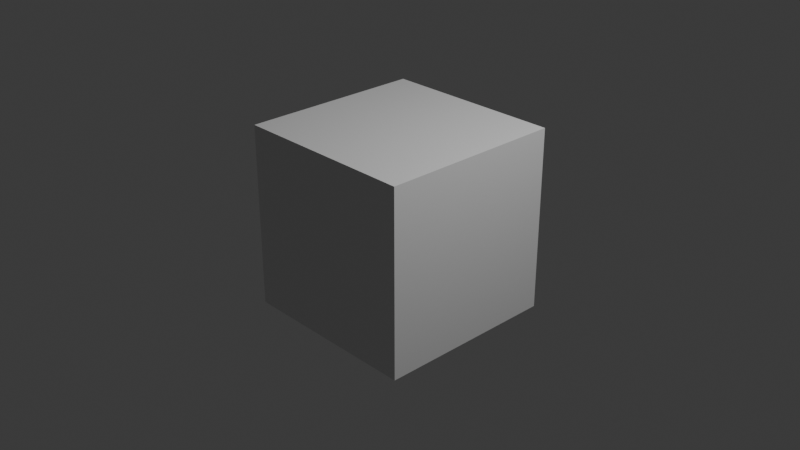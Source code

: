 # Source: ShapeTest.blend  (saved by Blender 4.0.36; exported with 4.5.12 LTS)
import bpy
from mathutils import Matrix  # noqa: F401  (used for matrix-valued properties, if any)

bpy.ops.wm.read_factory_settings(use_empty=True)
scene = bpy.context.scene
scene.name = 'Scene'

# ---- collections
col_collection = bpy.data.collections.new('Collection'); scene.collection.children.link(col_collection)

# ---- materials (node trees are filled in below, after node groups)
mat_material = bpy.data.materials.new('Material')
mat_material.alpha_threshold = 0.0
mat_material.use_transparent_shadow = False
mat_material.roughness = 0.5
mat_material.line_color = (0.0, 0.0, 0.0, 1.0)

# ---- material node trees
mat_material.use_nodes = True; mat_material.node_tree.nodes.clear()
_N = mat_material.node_tree.nodes; _L = mat_material.node_tree.links
n0 = _N.new('ShaderNodeOutputMaterial'); n0.name = 'Material Output'; n0.location = (300, 300)
n1 = _N.new('ShaderNodeBsdfPrincipled'); n1.name = 'Principled BSDF'; n1.location = (10, 300)
n1.inputs[3].default_value = 1.45
_L.new(n1.outputs[0], n0.inputs[0])
n0.is_active_output = True

# ---- world
world_world = bpy.data.worlds.new('World'); scene.world = world_world
world_world.use_nodes = True; world_world.node_tree.nodes.clear()
_N = world_world.node_tree.nodes; _L = world_world.node_tree.links
n0 = _N.new('ShaderNodeOutputWorld'); n0.name = 'World Output'; n0.location = (300, 300)
n1 = _N.new('ShaderNodeBackground'); n1.name = 'Background'; n1.location = (10, 300)
n1.inputs[0].default_value = (0.05088, 0.05088, 0.05088, 1.0)
_L.new(n1.outputs[0], n0.inputs[0])
n0.is_active_output = True
world_world.color = (0.05088, 0.05088, 0.05088)
world_world.use_sun_shadow = False
world_world.sun_shadow_jitter_overblur = 0.0

# ---- cameras
cam_camera = bpy.data.cameras.new('Camera')
cam_camera.clip_end = 100.0
cam_camera.ortho_scale = 7.314

# ---- lights
light_light = bpy.data.lights.new('Light', 'POINT')
light_light.transmission_factor = 0.0
light_light.use_soft_falloff = False
light_light.energy = 1000.0
light_light.shadow_soft_size = 0.1
light_light.shadow_maximum_resolution = 0.006
light_light.use_absolute_resolution = True

# ---- meshes
me_cube = bpy.data.meshes.new('Cube')
me_cube.from_pydata([(1.0, 1.0, 1.0), (1.0, 1.0, -1.0), (1.0, -1.0, 1.0), (1.0, -1.0, -1.0), (-1.0, 1.0, 1.0), (-1.0, 1.0, -1.0), (-1.0, -1.0, 1.0), (-1.0, -1.0, -1.0), (1.0, 1.0, -0.2644), (-1.0, -1.0, -0.2644), (1.0, -1.0, -0.2644), (-1.0, 1.0, -0.2644), (-1.0, -1.0, 0.4253), (1.0, 1.0, 0.4253), (1.0, -1.0, 0.4253), (-1.0, 1.0, 0.4253), (1.0, 1.0, -0.6324), (1.0, -1.0, -0.6324), (-1.0, 1.0, -0.6324), (-1.0, -1.0, -0.6324), (1.0, 1.0, 0.09655), (1.0, -1.0, 0.09655), (-1.0, 1.0, 0.09655), (-1.0, -1.0, 0.09655)], [], [(0, 4, 6, 2), (14, 2, 6, 12), (12, 6, 4, 15), (5, 1, 3, 7), (13, 0, 2, 14), (15, 4, 0, 13), (18, 11, 8, 16), (16, 8, 10, 17), (19, 9, 11, 18), (17, 10, 9, 19), (22, 15, 13, 20), (20, 13, 14, 21), (23, 12, 15, 22), (21, 14, 12, 23), (3, 17, 19, 7), (7, 19, 18, 5), (1, 16, 17, 3), (5, 18, 16, 1), (10, 21, 23, 9), (9, 23, 22, 11), (8, 20, 21, 10), (11, 22, 20, 8)])
_uv = me_cube.uv_layers.new(name='UVMap')
_uv.uv.foreach_set('vector', [0.625, 0.5, 0.875, 0.5, 0.875, 0.75, 0.625, 0.75, 0.5532, 0.75, 0.625, 0.75, 0.625, 1.0, 0.5532, 1.0, 0.5532, 0.0, 0.625, 0.0, 0.625, 0.25, 0.5532, 0.25, 0.125, 0.5, 0.375, 0.5, 0.375, 0.75, 0.125, 0.75, 0.5532, 0.5, 0.625, 0.5, 0.625, 0.75, 0.5532, 0.75, 0.5532, 0.25, 0.625, 0.25, 0.625, 0.5, 0.5532, 0.5, 0.421, 0.25, 0.467, 0.25, 0.467, 0.5, 0.421, 0.5, 0.421, 0.5, 0.467, 0.5, 0.467, 0.75, 0.421, 0.75, 0.421, 0.0, 0.467, 0.0, 0.467, 0.25, 0.421, 0.25, 0.421, 0.75, 0.467, 0.75, 0.467, 1.0, 0.421, 1.0, 0.5121, 0.25, 0.5532, 0.25, 0.5532, 0.5, 0.5121, 0.5, 0.5121, 0.5, 0.5532, 0.5, 0.5532, 0.75, 0.5121, 0.75, 0.5121, 0.0, 0.5532, 0.0, 0.5532, 0.25, 0.5121, 0.25, 0.5121, 0.75, 0.5532, 0.75, 0.5532, 1.0, 0.5121, 1.0, 0.375, 0.75, 0.421, 0.75, 0.421, 1.0, 0.375, 1.0, 0.375, 0.0, 0.421, 0.0, 0.421, 0.25, 0.375, 0.25, 0.375, 0.5, 0.421, 0.5, 0.421, 0.75, 0.375, 0.75, 0.375, 0.25, 0.421, 0.25, 0.421, 0.5, 0.375, 0.5, 0.467, 0.75, 0.5121, 0.75, 0.5121, 1.0, 0.467, 1.0, 0.467, 0.0, 0.5121, 0.0, 0.5121, 0.25, 0.467, 0.25, 0.467, 0.5, 0.5121, 0.5, 0.5121, 0.75, 0.467, 0.75, 0.467, 0.25, 0.5121, 0.25, 0.5121, 0.5, 0.467, 0.5])
me_cube.materials.append(mat_material)
me_cube.use_mirror_vertex_groups = False
me_cube.update()

# ---- objects
ob_cube = bpy.data.objects.new('Cube', me_cube)
ob_light = bpy.data.objects.new('Light', light_light)
ob_camera = bpy.data.objects.new('Camera', cam_camera)

# ---- transforms, parenting, visibility, modifiers, constraints
ob_cube.location = (0.0, 0.0, 0.0)
ob_cube.lock_rotations_4d = False
ob_cube.empty_display_type = 'ARROWS'
ob_cube.lineart.crease_threshold = 0.0
ob_light.location = (4.076, 1.005, 5.904)
ob_light.rotation_euler = (0.6503, 0.05522, 1.866)
ob_light.lock_rotations_4d = False
ob_light.empty_display_type = 'ARROWS'
ob_light.color = (0.0, 0.0, 0.0, 0.0)
ob_light.lineart.crease_threshold = 0.0
ob_camera.location = (7.359, -6.926, 4.958)
ob_camera.rotation_euler = (1.109, 0.0, 0.8149)
ob_camera.lock_rotations_4d = False
ob_camera.empty_display_type = 'ARROWS'
ob_camera.color = (0.0, 0.0, 0.0, 0.0)
ob_camera.display_type = 'WIRE'
ob_camera.lineart.crease_threshold = 0.0

# ---- collection membership
col_collection.objects.link(ob_cube)
col_collection.objects.link(ob_light)
col_collection.objects.link(ob_camera)

# ---- scene / render settings (as saved in the file)
scene.camera = ob_camera
scene.frame_start = 1; scene.frame_end = 250; scene.frame_set(1)
scene.render.engine = 'BLENDER_EEVEE_NEXT'
scene.cycles.sampling_pattern = 'TABULATED_SOBOL'
bpy.context.view_layer.update()
